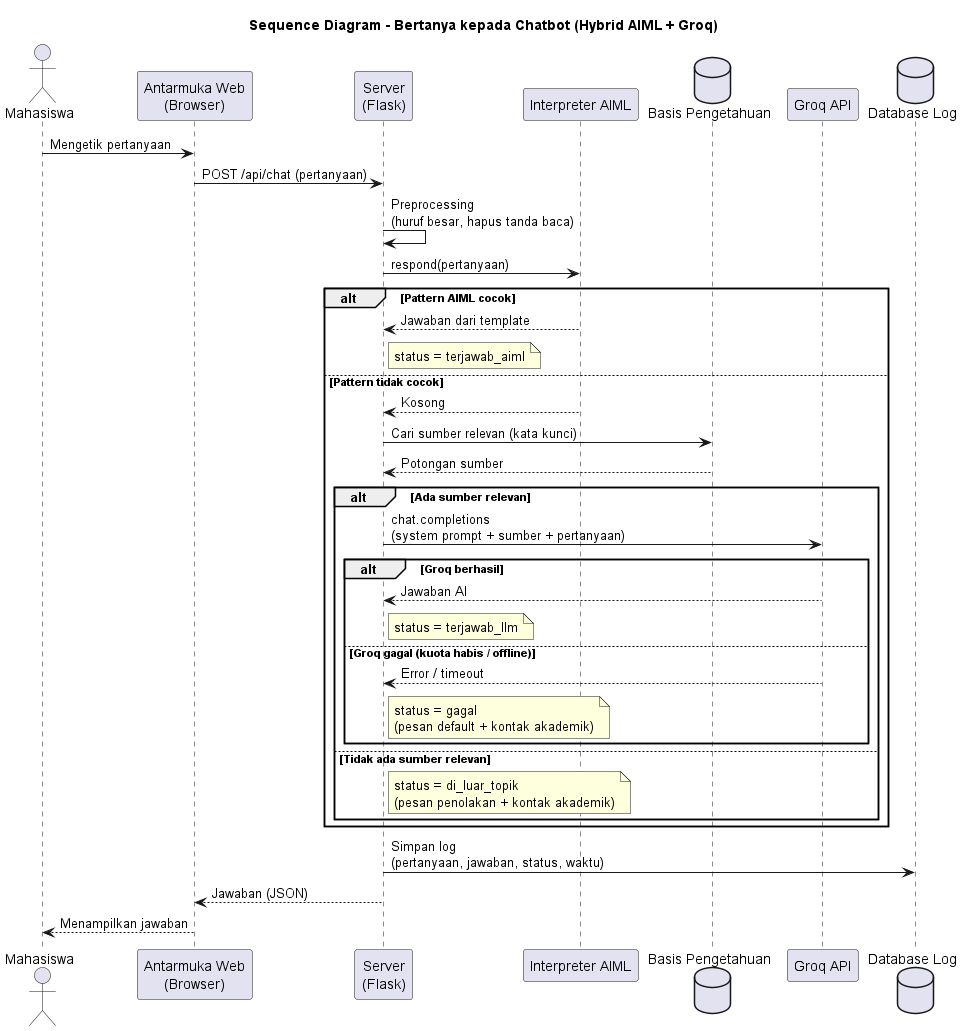

The diagram above was rendered by PlantUML. Its source (embedded in the PNG):
@startuml
title Sequence Diagram - Bertanya kepada Chatbot (Hybrid AIML + Groq)

actor Mahasiswa
participant "Antarmuka Web\n(Browser)" as UI
participant "Server\n(Flask)" as Server
participant "Interpreter AIML" as AIML
database "Basis Pengetahuan" as KB
participant "Groq API" as Groq
database "Database Log" as DB

Mahasiswa -> UI : Mengetik pertanyaan
UI -> Server : POST /api/chat (pertanyaan)
Server -> Server : Preprocessing\n(huruf besar, hapus tanda baca)
Server -> AIML : respond(pertanyaan)

alt Pattern AIML cocok
    AIML --> Server : Jawaban dari template
    note right of Server : status = terjawab_aiml
else Pattern tidak cocok
    AIML --> Server : Kosong
    Server -> KB : Cari sumber relevan (kata kunci)
    KB --> Server : Potongan sumber

    alt Ada sumber relevan
        Server -> Groq : chat.completions\n(system prompt + sumber + pertanyaan)
        alt Groq berhasil
            Groq --> Server : Jawaban AI
            note right of Server : status = terjawab_llm
        else Groq gagal (kuota habis / offline)
            Groq --> Server : Error / timeout
            note right of Server : status = gagal\n(pesan default + kontak akademik)
        end
    else Tidak ada sumber relevan
        note right of Server : status = di_luar_topik\n(pesan penolakan + kontak akademik)
    end
end

Server -> DB : Simpan log\n(pertanyaan, jawaban, status, waktu)
Server --> UI : Jawaban (JSON)
UI --> Mahasiswa : Menampilkan jawaban
@enduml